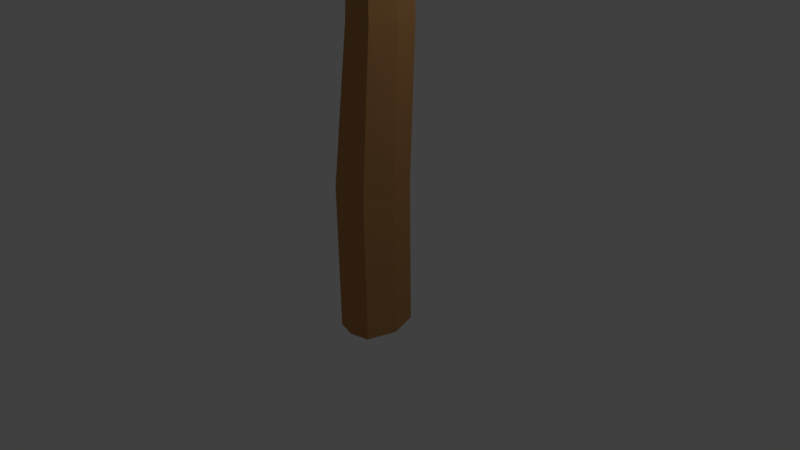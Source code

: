 # Source: StraightStaff.blend  (saved by Blender 2.77.0; exported with 4.5.12 LTS)
import bpy
from mathutils import Matrix  # noqa: F401  (used for matrix-valued properties, if any)

bpy.ops.wm.read_factory_settings(use_empty=True)
scene = bpy.context.scene
scene.name = 'Scene'

# ---- collections
col_collection_1 = bpy.data.collections.new('Collection 1'); scene.collection.children.link(col_collection_1)

# ---- materials (node trees are filled in below, after node groups)
mat_material = bpy.data.materials.new('Material')
mat_material.alpha_threshold = 0.0
mat_material.use_transparent_shadow = False
mat_material.diffuse_color = (0.4869, 0.244, 0.09078, 1.0)
mat_material.roughness = 0.5
mat_material.line_color = (0.0, 0.0, 0.0, 1.0)

# ---- material node trees

# ---- world
world_world = bpy.data.worlds.new('World'); scene.world = world_world
world_world.color = (0.05088, 0.05088, 0.05088)
world_world.use_sun_shadow = False
world_world.sun_shadow_jitter_overblur = 0.0
world_world.cycles.sampling_method = 'MANUAL'

# ---- cameras
cam_camera = bpy.data.cameras.new('Camera')
cam_camera.clip_end = 100.0
cam_camera.lens = 35.0
cam_camera.sensor_width = 32.0
cam_camera.sensor_height = 18.0
cam_camera.ortho_scale = 7.314
cam_camera.dof.focus_distance = 0.0
cam_camera.dof.aperture_fstop = 128.0

# ---- lights
light_lamp = bpy.data.lights.new('Lamp', 'POINT')
light_lamp.transmission_factor = 0.0
light_lamp.cutoff_distance = 30.0
light_lamp.energy = 100.0
light_lamp.shadow_buffer_clip_start = 1.001
light_lamp.shadow_soft_size = 0.1
light_lamp.shadow_maximum_resolution = 0.006
light_lamp.use_absolute_resolution = True

# ---- meshes
me_cube = bpy.data.meshes.new('Cube')
me_cube.from_pydata([(0.2807, 0.3853, -1.0), (0.5149, 0.0, 3.084), (-0.2346, 0.3853, -1.0), (0.2807, 0.3853, 1.0), (0.4241, 0.3531, 3.084), (-0.0572, 0.0, 3.084), (-0.2346, 0.3853, 1.0), (0.4005, 0.0, -1.0), (-0.3544, 0.0, -1.0), (0.4005, 0.0, 1.0), (-0.3544, 0.0, 1.0), (0.02303, 0.4521, -1.0), (0.03361, 0.3531, 3.084), (0.02303, 0.4521, 1.0), (0.2289, 0.4037, 3.084), (0.2289, 0.3162, 4.885), (8.098e-08, 0.0, -1.0), (0.4754, 0.0, 10.73), (0.004957, 0.0, 4.885), (0.3817, 0.2901, 4.885), (0.4528, 0.0, 4.885), (0.07604, 0.2901, 4.885), (0.2568, 0.0, 6.455), (0.1839, 0.2832, 6.455), (0.02723, 0.318, 6.455), (-0.2023, 0.0, 6.455), (-0.1294, 0.2832, 6.455), (0.4054, 0.0, 8.293), (0.3325, 0.2832, 8.293), (0.1759, 0.318, 8.293), (-0.05367, 0.0, 8.293), (0.0192, 0.2832, 8.293), (0.733, 0.0, 9.107), (0.6465, 0.327, 9.11), (0.4606, 0.3742, 9.116), (0.0696, 0.0, 9.125), (0.2747, 0.327, 9.122), (0.8436, 0.0, 9.694), (0.7343, 0.4116, 9.668), (0.4994, 0.4908, 9.612), (0.0366, 0.0, 9.529), (0.2645, 0.4116, 9.555), (0.8675, 0.0, 9.772), (0.7576, 0.3912, 9.797), (0.5213, 0.4705, 9.85), (0.05631, 0.0, 9.927), (0.2849, 0.3912, 9.902), (0.8791, 0.0, 10.23), (0.7767, 0.4254, 10.2), (0.5566, 0.4953, 10.12), (0.08468, 0.0, 10.02), (0.3366, 0.4254, 10.05), (0.6743, 0.0, 10.8), (0.6111, 0.324, 10.78), (0.4754, 0.3671, 10.73), (0.127, 0.0, 10.67), (0.3397, 0.324, 10.69)], [], [(1, 4, 19, 20), (14, 12, 21, 15), (15, 21, 26, 24), (19, 15, 24, 23), (8, 10, 6, 2), (13, 11, 2, 6), (13, 6, 12, 14), (0, 3, 9, 7), (3, 13, 14, 4), (11, 16, 8, 2), (0, 7, 16, 11), (9, 3, 4, 1), (3, 0, 11, 13), (6, 10, 5, 12), (12, 5, 18, 21), (4, 14, 15, 19), (22, 23, 28, 27), (24, 26, 31, 29), (20, 19, 23, 22), (21, 18, 25, 26), (29, 31, 36, 34), (28, 29, 34, 33), (26, 25, 30, 31), (23, 24, 29, 28), (34, 36, 41, 39), (33, 34, 39, 38), (27, 28, 33, 32), (31, 30, 35, 36), (32, 33, 38, 37), (36, 35, 40, 41), (41, 40, 45, 46), (41, 46, 44, 39), (43, 44, 49, 48), (46, 45, 50, 51), (39, 44, 43, 38), (37, 38, 43, 42), (49, 51, 56, 54), (51, 50, 55, 56), (44, 46, 51, 49), (42, 43, 48, 47), (54, 56, 55, 17), (53, 54, 17, 52), (48, 49, 54, 53), (47, 48, 53, 52)])
me_cube.materials.append(mat_material)
me_cube.use_remesh_preserve_volume = False
me_cube.use_remesh_preserve_attributes = False
me_cube.use_mirror_vertex_groups = False
me_cube.update()

# ---- objects
ob_cube = bpy.data.objects.new('Cube', me_cube)
ob_lamp = bpy.data.objects.new('Lamp', light_lamp)
ob_camera = bpy.data.objects.new('Camera', cam_camera)

# ---- transforms, parenting, visibility, modifiers, constraints
ob_cube.location = (0.0, 0.0, 0.0)
ob_cube.lock_rotations_4d = False
ob_cube.empty_display_type = 'ARROWS'
ob_cube.lineart.crease_threshold = 0.0
_m = ob_cube.modifiers.new('Mirror', 'MIRROR')
_m.use_axis = (False, True, False)
_m.use_clip = True
ob_lamp.location = (4.076, 1.005, 5.904)
ob_lamp.rotation_euler = (0.6503, 0.05522, 1.866)
ob_lamp.lock_rotations_4d = False
ob_lamp.empty_display_type = 'ARROWS'
ob_lamp.color = (0.0, 0.0, 0.0, 0.0)
ob_lamp.lineart.crease_threshold = 0.0
ob_camera.location = (7.481, -6.508, 5.344)
ob_camera.rotation_euler = (1.109, 0.01082, 0.8149)
ob_camera.lock_rotations_4d = False
ob_camera.empty_display_type = 'ARROWS'
ob_camera.color = (0.0, 0.0, 0.0, 0.0)
ob_camera.display_type = 'WIRE'
ob_camera.lineart.crease_threshold = 0.0

# ---- collection membership
col_collection_1.objects.link(ob_cube)
col_collection_1.objects.link(ob_lamp)
col_collection_1.objects.link(ob_camera)

# ---- scene / render settings (as saved in the file)
scene.camera = ob_camera
scene.frame_start = 1; scene.frame_end = 250; scene.frame_set(1)
scene.render.engine = 'BLENDER_EEVEE_NEXT'
scene.render.resolution_percentage = 50
scene.render.dither_intensity = 0.0
scene.cycles.use_denoising = False
scene.cycles.samples = 128
scene.cycles.sampling_pattern = 'TABULATED_SOBOL'
scene.cycles.light_sampling_threshold = 0.0
scene.cycles.use_adaptive_sampling = False
scene.cycles.use_light_tree = False
scene.cycles.blur_glossy = 0.0
scene.cycles.sample_clamp_indirect = 0.0
scene.view_settings.view_transform = 'Standard'
bpy.context.view_layer.update()
